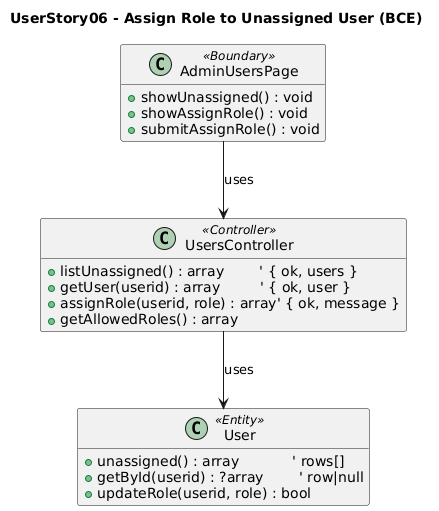

The diagram above was rendered by PlantUML. Its source (embedded in the PNG):
@startuml
title UserStory06 - Assign Role to Unassigned User (BCE)

skinparam componentStyle rectangle
hide fields

class AdminUsersPage <<Boundary>> {
  + showUnassigned() : void
  + showAssignRole() : void
  + submitAssignRole() : void
}

class UsersController <<Controller>> {
  + listUnassigned() : array        ' { ok, users }
  + getUser(userid) : array         ' { ok, user }
  + assignRole(userid, role) : array' { ok, message }
  + getAllowedRoles() : array
}

class User <<Entity>> {
  + unassigned() : array            ' rows[]
  + getById(userid) : ?array        ' row|null
  + updateRole(userid, role) : bool
}

' usage links (Boundary → Controller → Entity)
AdminUsersPage --> UsersController : uses
UsersController --> User : uses
@enduml